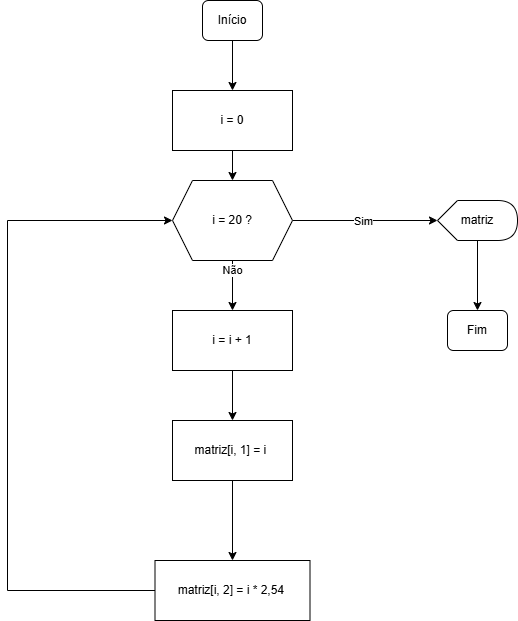

The diagram above was exported from draw.io. Its source (the exported page's mxGraphModel, read from the mxfile embedded in the PNG):
<mxGraphModel dx="833" dy="1622" grid="1" gridSize="10" guides="1" tooltips="1" connect="1" arrows="1" fold="1" page="1" pageScale="1" pageWidth="827" pageHeight="1169" math="0" shadow="0">
  <root>
    <mxCell id="0" />
    <mxCell id="1" parent="0" />
    <mxCell id="0Tl1-S5wfmLRvgDY2HoP-1" value="" style="edgeStyle=orthogonalEdgeStyle;rounded=0;orthogonalLoop=1;jettySize=auto;html=1;" edge="1" parent="1" source="0Tl1-S5wfmLRvgDY2HoP-2" target="0Tl1-S5wfmLRvgDY2HoP-6">
      <mxGeometry relative="1" as="geometry" />
    </mxCell>
    <mxCell id="0Tl1-S5wfmLRvgDY2HoP-2" value="Início" style="rounded=1;whiteSpace=wrap;html=1;fontSize=12;glass=0;strokeWidth=1;shadow=0;" vertex="1" parent="1">
      <mxGeometry x="425" y="-1060" width="60" height="40" as="geometry" />
    </mxCell>
    <mxCell id="0Tl1-S5wfmLRvgDY2HoP-5" value="" style="edgeStyle=orthogonalEdgeStyle;rounded=0;orthogonalLoop=1;jettySize=auto;html=1;" edge="1" parent="1" source="0Tl1-S5wfmLRvgDY2HoP-6" target="0Tl1-S5wfmLRvgDY2HoP-11">
      <mxGeometry relative="1" as="geometry" />
    </mxCell>
    <mxCell id="0Tl1-S5wfmLRvgDY2HoP-6" value="i = 0" style="rounded=0;whiteSpace=wrap;html=1;" vertex="1" parent="1">
      <mxGeometry x="395" y="-970" width="120" height="60" as="geometry" />
    </mxCell>
    <mxCell id="0Tl1-S5wfmLRvgDY2HoP-7" value="" style="edgeStyle=orthogonalEdgeStyle;rounded=0;orthogonalLoop=1;jettySize=auto;html=1;" edge="1" parent="1" source="0Tl1-S5wfmLRvgDY2HoP-11" target="0Tl1-S5wfmLRvgDY2HoP-13">
      <mxGeometry relative="1" as="geometry" />
    </mxCell>
    <mxCell id="0Tl1-S5wfmLRvgDY2HoP-8" value="Não" style="edgeLabel;html=1;align=center;verticalAlign=middle;resizable=0;points=[];" vertex="1" connectable="0" parent="0Tl1-S5wfmLRvgDY2HoP-7">
      <mxGeometry x="-0.64" y="-1" relative="1" as="geometry">
        <mxPoint as="offset" />
      </mxGeometry>
    </mxCell>
    <mxCell id="0Tl1-S5wfmLRvgDY2HoP-9" style="edgeStyle=orthogonalEdgeStyle;rounded=0;orthogonalLoop=1;jettySize=auto;html=1;entryX=0;entryY=0.5;entryDx=0;entryDy=0;" edge="1" parent="1" source="0Tl1-S5wfmLRvgDY2HoP-11">
      <mxGeometry relative="1" as="geometry">
        <mxPoint x="660" y="-840" as="targetPoint" />
      </mxGeometry>
    </mxCell>
    <mxCell id="0Tl1-S5wfmLRvgDY2HoP-10" value="Sim" style="edgeLabel;html=1;align=center;verticalAlign=middle;resizable=0;points=[];" vertex="1" connectable="0" parent="0Tl1-S5wfmLRvgDY2HoP-9">
      <mxGeometry x="-0.0312" relative="1" as="geometry">
        <mxPoint as="offset" />
      </mxGeometry>
    </mxCell>
    <mxCell id="0Tl1-S5wfmLRvgDY2HoP-11" value="i = 20 ?" style="shape=hexagon;perimeter=hexagonPerimeter2;whiteSpace=wrap;html=1;fixedSize=1;" vertex="1" parent="1">
      <mxGeometry x="395" y="-880" width="120" height="80" as="geometry" />
    </mxCell>
    <mxCell id="0Tl1-S5wfmLRvgDY2HoP-31" value="" style="edgeStyle=orthogonalEdgeStyle;rounded=0;orthogonalLoop=1;jettySize=auto;html=1;" edge="1" parent="1" source="0Tl1-S5wfmLRvgDY2HoP-13" target="0Tl1-S5wfmLRvgDY2HoP-25">
      <mxGeometry relative="1" as="geometry" />
    </mxCell>
    <mxCell id="0Tl1-S5wfmLRvgDY2HoP-13" value="i = i + 1" style="whiteSpace=wrap;html=1;" vertex="1" parent="1">
      <mxGeometry x="395" y="-750" width="120" height="60" as="geometry" />
    </mxCell>
    <mxCell id="0Tl1-S5wfmLRvgDY2HoP-28" value="" style="edgeStyle=orthogonalEdgeStyle;rounded=0;orthogonalLoop=1;jettySize=auto;html=1;" edge="1" parent="1" source="0Tl1-S5wfmLRvgDY2HoP-25" target="0Tl1-S5wfmLRvgDY2HoP-27">
      <mxGeometry relative="1" as="geometry" />
    </mxCell>
    <mxCell id="0Tl1-S5wfmLRvgDY2HoP-25" value="matriz[i, 1] = i&amp;nbsp;" style="whiteSpace=wrap;html=1;" vertex="1" parent="1">
      <mxGeometry x="395" y="-640" width="120" height="60" as="geometry" />
    </mxCell>
    <mxCell id="0Tl1-S5wfmLRvgDY2HoP-32" style="edgeStyle=orthogonalEdgeStyle;rounded=0;orthogonalLoop=1;jettySize=auto;html=1;entryX=0;entryY=0.5;entryDx=0;entryDy=0;" edge="1" parent="1" source="0Tl1-S5wfmLRvgDY2HoP-27" target="0Tl1-S5wfmLRvgDY2HoP-11">
      <mxGeometry relative="1" as="geometry">
        <Array as="points">
          <mxPoint x="230" y="-470" />
          <mxPoint x="230" y="-840" />
        </Array>
      </mxGeometry>
    </mxCell>
    <mxCell id="0Tl1-S5wfmLRvgDY2HoP-27" value="matriz[i, 2] = i * 2,54&amp;nbsp;" style="whiteSpace=wrap;html=1;" vertex="1" parent="1">
      <mxGeometry x="377.5" y="-500" width="155" height="60" as="geometry" />
    </mxCell>
    <mxCell id="0Tl1-S5wfmLRvgDY2HoP-33" value="Fim" style="rounded=1;whiteSpace=wrap;html=1;fontSize=12;glass=0;strokeWidth=1;shadow=0;" vertex="1" parent="1">
      <mxGeometry x="670" y="-750" width="60" height="40" as="geometry" />
    </mxCell>
    <mxCell id="0Tl1-S5wfmLRvgDY2HoP-35" value="" style="edgeStyle=orthogonalEdgeStyle;rounded=0;orthogonalLoop=1;jettySize=auto;html=1;" edge="1" parent="1" source="0Tl1-S5wfmLRvgDY2HoP-34" target="0Tl1-S5wfmLRvgDY2HoP-33">
      <mxGeometry relative="1" as="geometry" />
    </mxCell>
    <mxCell id="0Tl1-S5wfmLRvgDY2HoP-34" value="matriz" style="shape=display;whiteSpace=wrap;html=1;" vertex="1" parent="1">
      <mxGeometry x="660" y="-860" width="80" height="40" as="geometry" />
    </mxCell>
  </root>
</mxGraphModel>